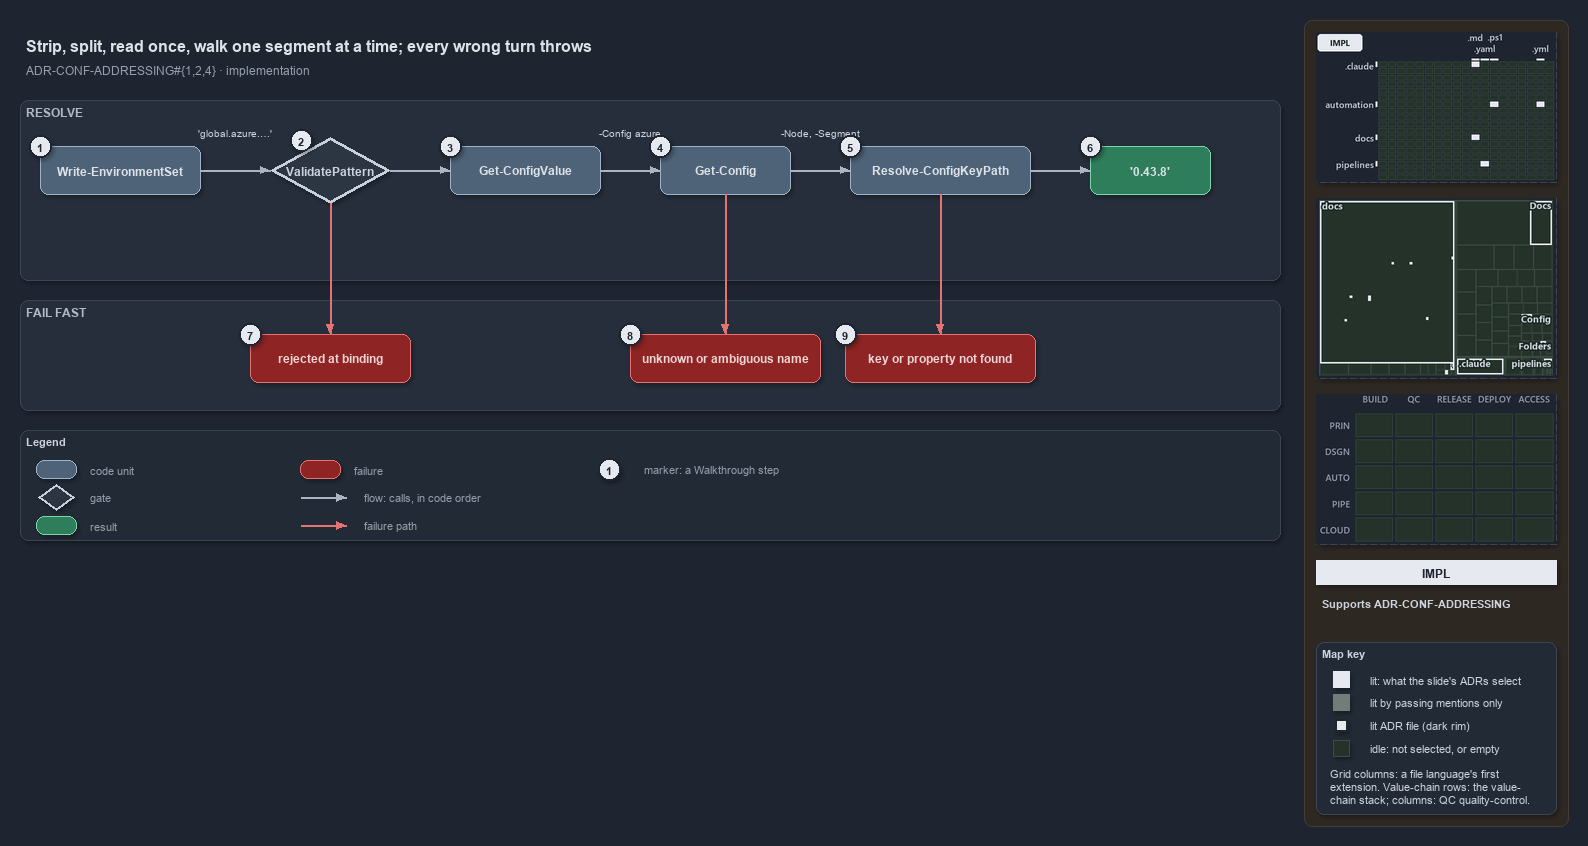

The diagram above was exported from draw.io. Its source (the exported page's mxGraphModel, read from the mxfile embedded in the PNG):
<mxGraphModel dx="1024" dy="768" grid="0" gridSize="10" guides="1" tooltips="1" connect="1" arrows="1" fold="1" page="1" pageScale="1" pageWidth="1572" pageHeight="640" background="#1E2430" math="0" shadow="1">
  <root>
    <mxCell id="0" />
    <mxCell id="1" parent="0" />
    <mxCell id="sidebar-bg" value="" style="rounded=1;arcSize=2;html=1;fillColor=#2E2823;strokeColor=#453C33;shadow=0;" vertex="1" parent="1">
      <mxGeometry x="1304" y="4" width="264" height="806" as="geometry" />
    </mxCell>
    <mxCell id="title" value="Strip, split, read once, walk one segment at a time; every wrong turn throws" style="text;html=1;align=left;verticalAlign=middle;fontSize=16;fontStyle=1;fontColor=#DDE2E9;" vertex="1" parent="1">
      <mxGeometry x="20" y="14" width="1260" height="30" as="geometry" />
    </mxCell>
    <mxCell id="subtitle" value="ADR-CONF-ADDRESSING#{1,2,4} &amp;#183; implementation" style="text;html=1;align=left;verticalAlign=middle;fontSize=12;fontColor=#949FAE;" vertex="1" parent="1">
      <mxGeometry x="20" y="44" width="1240" height="20" as="geometry" />
    </mxCell>
    <mxCell id="minimap-grid" value="" style="shape=image;imageAspect=0;rounded=1;arcSize=4;whiteSpace=wrap;html=1;fillColor=#262E3B;strokeColor=#3A4555;dashed=1;fontColor=#949FAE;fontSize=11;image=data:image/png,(base64 omitted: 11156 chars);" vertex="1" parent="1">
      <mxGeometry x="1316" y="16" width="240" height="150" as="geometry" />
    </mxCell>
    <mxCell id="minimap-tree" value="" style="shape=image;imageAspect=0;rounded=1;arcSize=4;whiteSpace=wrap;html=1;fillColor=#262E3B;strokeColor=#3A4555;dashed=1;fontColor=#949FAE;fontSize=11;image=data:image/png,(base64 omitted: 14908 chars);" vertex="1" parent="1">
      <mxGeometry x="1316" y="182" width="240" height="180" as="geometry" />
    </mxCell>
    <mxCell id="minimap-chain" value="" style="shape=image;imageAspect=0;rounded=1;arcSize=4;whiteSpace=wrap;html=1;fillColor=#262E3B;strokeColor=#3A4555;dashed=1;fontColor=#949FAE;fontSize=11;image=data:image/png,(base64 omitted: 11912 chars);" vertex="1" parent="1">
      <mxGeometry x="1316" y="378" width="240" height="150" as="geometry" />
    </mxCell>
    <mxCell id="lens-badge" value="IMPL" style="rounded=0;whiteSpace=wrap;html=1;align=center;verticalAlign=middle;fontSize=12;fontStyle=1;fontColor=#1E2430;fillColor=#E6EAF0;strokeColor=none;" vertex="1" parent="1">
      <mxGeometry x="1316" y="544" width="240" height="24" as="geometry" />
    </mxCell>
    <mxCell id="supports" value="&lt;b&gt;Supports&lt;/b&gt; ADR-CONF-ADDRESSING" style="text;html=1;whiteSpace=wrap;align=left;verticalAlign=top;fontSize=11;fontColor=#CDD3DC;" vertex="1" parent="1">
      <mxGeometry x="1316" y="576" width="240" height="38" as="geometry" />
    </mxCell>
    <mxCell id="mapkey" value="&lt;b&gt;Map key&lt;/b&gt;" style="rounded=1;arcSize=6;whiteSpace=wrap;html=1;align=left;verticalAlign=top;fontSize=11;fontColor=#CDD3DC;fillColor=#222A36;strokeColor=#3A4555;spacingLeft=8;spacingTop=2;" vertex="1" parent="1">
      <mxGeometry x="1316" y="626" width="240" height="172" as="geometry" />
    </mxCell>
    <mxCell id="mapkey-lit" value="" style="rounded=0;html=1;fillColor=#E6EAF0;strokeColor=#E6EAF0;" vertex="1" parent="1">
      <mxGeometry x="1333.0" y="655.0" width="16" height="16" as="geometry" />
    </mxCell>
    <mxCell id="mapkey-lit-text" value="lit: what the slide's ADRs select" style="text;html=1;align=left;verticalAlign=middle;fontSize=11;fontColor=#CDD3DC;" vertex="1" parent="1">
      <mxGeometry x="1364" y="653" width="184" height="20" as="geometry" />
    </mxCell>
    <mxCell id="mapkey-touched" value="" style="rounded=0;html=1;fillColor=#727C79;strokeColor=#727C79;" vertex="1" parent="1">
      <mxGeometry x="1333.0" y="678.0" width="16" height="16" as="geometry" />
    </mxCell>
    <mxCell id="mapkey-touched-text" value="lit by passing mentions only" style="text;html=1;align=left;verticalAlign=middle;fontSize=11;fontColor=#CDD3DC;" vertex="1" parent="1">
      <mxGeometry x="1364" y="676" width="184" height="20" as="geometry" />
    </mxCell>
    <mxCell id="mapkey-adr" value="" style="rounded=0;html=1;fillColor=#E6EAF0;strokeColor=#1C2A24;strokeWidth=2;" vertex="1" parent="1">
      <mxGeometry x="1335.0" y="703.0" width="12" height="12" as="geometry" />
    </mxCell>
    <mxCell id="mapkey-adr-text" value="lit ADR file (dark rim)" style="text;html=1;align=left;verticalAlign=middle;fontSize=11;fontColor=#CDD3DC;" vertex="1" parent="1">
      <mxGeometry x="1364" y="699" width="184" height="20" as="geometry" />
    </mxCell>
    <mxCell id="mapkey-idle" value="" style="rounded=0;html=1;fillColor=#243229;strokeColor=#3B4D43;" vertex="1" parent="1">
      <mxGeometry x="1333.0" y="724.0" width="16" height="16" as="geometry" />
    </mxCell>
    <mxCell id="mapkey-idle-text" value="idle: not selected, or empty" style="text;html=1;align=left;verticalAlign=middle;fontSize=11;fontColor=#CDD3DC;" vertex="1" parent="1">
      <mxGeometry x="1364" y="722" width="184" height="20" as="geometry" />
    </mxCell>
    <mxCell id="mapkey-codes" value="Grid columns: a file language's first&lt;br&gt;extension. Value-chain rows: the value-&lt;br&gt;chain stack; columns: QC quality-control." style="text;html=1;align=left;verticalAlign=top;whiteSpace=wrap;fontSize=11;fontColor=#CDD3DC;" vertex="1" parent="1">
      <mxGeometry x="1324" y="746" width="224" height="46" as="geometry" />
    </mxCell>
    <mxCell id="band-resolve" value="RESOLVE" style="rounded=1;html=1;arcSize=3;fillColor=#262E3B;strokeColor=#3A4555;verticalAlign=top;align=left;spacingLeft=8;fontStyle=1;fontSize=12;fontColor=#B0BAC7;" vertex="1" parent="1">
      <mxGeometry x="20" y="84" width="1260" height="180" as="geometry" />
    </mxCell>
    <mxCell id="wes" value="&lt;b&gt;Write-EnvironmentSet&lt;/b&gt;" style="rounded=1;whiteSpace=wrap;html=1;arcSize=20;fillColor=#4E6378;strokeColor=#9FB3C8;fontColor=#DDE2E9;fontSize=12;" vertex="1" parent="1">
      <mxGeometry x="40" y="130" width="160" height="48" as="geometry" />
    </mxCell>
    <mxCell id="vp" value="&lt;b&gt;ValidatePattern&lt;/b&gt;" style="rhombus;whiteSpace=wrap;html=1;fillColor=#2C3542;strokeColor=#C7D0DB;strokeWidth=3;fontColor=#CDD3DC;fontSize=12;" vertex="1" parent="1">
      <mxGeometry x="270" y="121" width="120" height="66" as="geometry" />
    </mxCell>
    <mxCell id="gcv" value="&lt;b&gt;Get-ConfigValue&lt;/b&gt;" style="rounded=1;whiteSpace=wrap;html=1;arcSize=20;fillColor=#4E6378;strokeColor=#9FB3C8;fontColor=#DDE2E9;fontSize=12;" vertex="1" parent="1">
      <mxGeometry x="450" y="130" width="150" height="48" as="geometry" />
    </mxCell>
    <mxCell id="gc" value="&lt;b&gt;Get-Config&lt;/b&gt;" style="rounded=1;whiteSpace=wrap;html=1;arcSize=20;fillColor=#4E6378;strokeColor=#9FB3C8;fontColor=#DDE2E9;fontSize=12;" vertex="1" parent="1">
      <mxGeometry x="660" y="130" width="130" height="48" as="geometry" />
    </mxCell>
    <mxCell id="rckp" value="&lt;b&gt;Resolve-ConfigKeyPath&lt;/b&gt;" style="rounded=1;whiteSpace=wrap;html=1;arcSize=20;fillColor=#4E6378;strokeColor=#9FB3C8;fontColor=#DDE2E9;fontSize=12;" vertex="1" parent="1">
      <mxGeometry x="850" y="130" width="180" height="48" as="geometry" />
    </mxCell>
    <mxCell id="node" value="&lt;b&gt;'0.43.8'&lt;/b&gt;" style="rounded=1;whiteSpace=wrap;html=1;arcSize=20;fillColor=#2E7D5B;strokeColor=#7FD3AE;fontColor=#DDE2E9;fontSize=12;" vertex="1" parent="1">
      <mxGeometry x="1090" y="130" width="120" height="48" as="geometry" />
    </mxCell>
    <mxCell id="edge-wes-vp" value="" style="edgeStyle=orthogonalEdgeStyle;rounded=1;html=1;fontSize=10;fontColor=#CDD3DC;endArrow=block;strokeColor=#AAB4C3;shadow=0;" edge="1" parent="1" source="wes" target="vp">
      <mxGeometry relative="1" as="geometry" />
    </mxCell>
    <mxCell id="edge-vp-gcv" value="" style="edgeStyle=orthogonalEdgeStyle;rounded=1;html=1;fontSize=10;fontColor=#CDD3DC;endArrow=block;strokeColor=#AAB4C3;shadow=0;" edge="1" parent="1" source="vp" target="gcv">
      <mxGeometry relative="1" as="geometry" />
    </mxCell>
    <mxCell id="edge-gcv-gc" value="" style="edgeStyle=orthogonalEdgeStyle;rounded=1;html=1;fontSize=10;fontColor=#CDD3DC;endArrow=block;strokeColor=#AAB4C3;shadow=0;" edge="1" parent="1" source="gcv" target="gc">
      <mxGeometry relative="1" as="geometry" />
    </mxCell>
    <mxCell id="edge-gc-rckp" value="" style="edgeStyle=orthogonalEdgeStyle;rounded=1;html=1;fontSize=10;fontColor=#CDD3DC;endArrow=block;strokeColor=#AAB4C3;shadow=0;" edge="1" parent="1" source="gc" target="rckp">
      <mxGeometry relative="1" as="geometry" />
    </mxCell>
    <mxCell id="edge-rckp-node" value="" style="edgeStyle=orthogonalEdgeStyle;rounded=1;html=1;fontSize=10;fontColor=#CDD3DC;endArrow=block;strokeColor=#AAB4C3;shadow=0;" edge="1" parent="1" source="rckp" target="node">
      <mxGeometry relative="1" as="geometry" />
    </mxCell>
    <mxCell id="note-address" value="'global.azure.&amp;#8230;'" style="text;html=1;align=center;verticalAlign=middle;fontSize=10.5;fontColor=#CDD3DC;" vertex="1" parent="1">
      <mxGeometry x="175" y="108" width="120" height="16" as="geometry" />
    </mxCell>
    <mxCell id="note-config" value="-Config azure" style="text;html=1;align=center;verticalAlign=middle;fontSize=10.5;fontColor=#CDD3DC;" vertex="1" parent="1">
      <mxGeometry x="570" y="108" width="120" height="16" as="geometry" />
    </mxCell>
    <mxCell id="note-node" value="-Node, -Segment" style="text;html=1;align=center;verticalAlign=middle;fontSize=10.5;fontColor=#CDD3DC;" vertex="1" parent="1">
      <mxGeometry x="760" y="108" width="120" height="16" as="geometry" />
    </mxCell>
    <mxCell id="band-fail" value="FAIL FAST" style="rounded=1;html=1;arcSize=3;fillColor=#262E3B;strokeColor=#3A4555;verticalAlign=top;align=left;spacingLeft=8;fontStyle=1;fontSize=12;fontColor=#B0BAC7;" vertex="1" parent="1">
      <mxGeometry x="20" y="284" width="1260" height="110" as="geometry" />
    </mxCell>
    <mxCell id="f-binding" value="&lt;b&gt;rejected at binding&lt;/b&gt;" style="rounded=1;whiteSpace=wrap;html=1;arcSize=20;fillColor=#8E2424;strokeColor=#E57373;fontColor=#EFD4D4;fontSize=12;" vertex="1" parent="1">
      <mxGeometry x="250" y="318" width="160" height="48" as="geometry" />
    </mxCell>
    <mxCell id="f-name" value="&lt;b&gt;unknown or ambiguous name&lt;/b&gt;" style="rounded=1;whiteSpace=wrap;html=1;arcSize=20;fillColor=#8E2424;strokeColor=#E57373;fontColor=#EFD4D4;fontSize=12;" vertex="1" parent="1">
      <mxGeometry x="630" y="318" width="190" height="48" as="geometry" />
    </mxCell>
    <mxCell id="f-key" value="&lt;b&gt;key or property not found&lt;/b&gt;" style="rounded=1;whiteSpace=wrap;html=1;arcSize=20;fillColor=#8E2424;strokeColor=#E57373;fontColor=#EFD4D4;fontSize=12;" vertex="1" parent="1">
      <mxGeometry x="845" y="318" width="190" height="48" as="geometry" />
    </mxCell>
    <mxCell id="edge-vp-fail" value="" style="edgeStyle=orthogonalEdgeStyle;rounded=1;html=1;fontSize=10;fontColor=#CDD3DC;endArrow=block;strokeColor=#E57373;shadow=0;" edge="1" parent="1" source="vp" target="f-binding">
      <mxGeometry relative="1" as="geometry" />
    </mxCell>
    <mxCell id="edge-gc-fail" value="" style="edgeStyle=orthogonalEdgeStyle;rounded=1;html=1;fontSize=10;fontColor=#CDD3DC;endArrow=block;strokeColor=#E57373;shadow=0;" edge="1" parent="1" source="gc" target="f-name">
      <mxGeometry relative="1" as="geometry" />
    </mxCell>
    <mxCell id="edge-rckp-fail" value="" style="edgeStyle=orthogonalEdgeStyle;rounded=1;html=1;fontSize=10;fontColor=#CDD3DC;endArrow=block;strokeColor=#E57373;shadow=0;" edge="1" parent="1" source="rckp" target="f-key">
      <mxGeometry relative="1" as="geometry" />
    </mxCell>
    <mxCell id="legend" value="&lt;b&gt;Legend&lt;/b&gt;" style="rounded=1;whiteSpace=wrap;html=1;arcSize=6;fillColor=#222A36;strokeColor=#3A4555;align=left;verticalAlign=top;spacing=8;fontSize=11;fontColor=#CDD3DC;" vertex="1" parent="1">
      <mxGeometry x="20" y="414" width="1260" height="110" as="geometry" />
    </mxCell>
    <mxCell id="lg-0" value="" style="rounded=1;html=1;arcSize=20;fillColor=#4E6378;strokeColor=#9FB3C8;" vertex="1" parent="1">
      <mxGeometry x="36" y="444" width="40" height="18" as="geometry" />
    </mxCell>
    <mxCell id="lg-0-t" value="code unit" style="text;html=1;align=left;verticalAlign=middle;fontSize=11;fontColor=#949FAE;" vertex="1" parent="1">
      <mxGeometry x="84" y="443" width="240" height="20" as="geometry" />
    </mxCell>
    <mxCell id="lg-1" value="" style="rhombus;html=1;fillColor=#2C3542;strokeColor=#C7D0DB;strokeWidth=2;fontColor=#CDD3DC;" vertex="1" parent="1">
      <mxGeometry x="38" y="468" width="36" height="26" as="geometry" />
    </mxCell>
    <mxCell id="lg-1-t" value="gate" style="text;html=1;align=left;verticalAlign=middle;fontSize=11;fontColor=#949FAE;" vertex="1" parent="1">
      <mxGeometry x="84" y="471" width="240" height="20" as="geometry" />
    </mxCell>
    <mxCell id="lg-2" value="" style="rounded=1;html=1;arcSize=20;fillColor=#2E7D5B;strokeColor=#7FD3AE;" vertex="1" parent="1">
      <mxGeometry x="36" y="500" width="40" height="18" as="geometry" />
    </mxCell>
    <mxCell id="lg-2-t" value="result" style="text;html=1;align=left;verticalAlign=middle;fontSize=11;fontColor=#949FAE;" vertex="1" parent="1">
      <mxGeometry x="84" y="499" width="240" height="20" as="geometry" />
    </mxCell>
    <mxCell id="lg-3" value="" style="rounded=1;html=1;arcSize=20;fillColor=#8E2424;strokeColor=#E57373;" vertex="1" parent="1">
      <mxGeometry x="300" y="444" width="40" height="18" as="geometry" />
    </mxCell>
    <mxCell id="lg-3-t" value="failure" style="text;html=1;align=left;verticalAlign=middle;fontSize=11;fontColor=#949FAE;" vertex="1" parent="1">
      <mxGeometry x="348" y="443" width="240" height="20" as="geometry" />
    </mxCell>
    <mxCell id="lg-4-a" value="" style="text;html=1;strokeColor=none;fillColor=none;" vertex="1" parent="1">
      <mxGeometry x="300" y="481" width="1" height="1" as="geometry" />
    </mxCell>
    <mxCell id="lg-4-b" value="" style="text;html=1;strokeColor=none;fillColor=none;" vertex="1" parent="1">
      <mxGeometry x="346" y="481" width="1" height="1" as="geometry" />
    </mxCell>
    <mxCell id="lg-4" value="" style="edgeStyle=orthogonalEdgeStyle;rounded=1;html=1;fontSize=10;fontColor=#CDD3DC;endArrow=block;strokeColor=#AAB4C3;shadow=0;" edge="1" parent="1" source="lg-4-a" target="lg-4-b">
      <mxGeometry relative="1" as="geometry" />
    </mxCell>
    <mxCell id="lg-4-t" value="flow: calls, in code order" style="text;html=1;align=left;verticalAlign=middle;fontSize=11;fontColor=#949FAE;" vertex="1" parent="1">
      <mxGeometry x="358" y="471" width="240" height="20" as="geometry" />
    </mxCell>
    <mxCell id="lg-5-a" value="" style="text;html=1;strokeColor=none;fillColor=none;" vertex="1" parent="1">
      <mxGeometry x="300" y="509" width="1" height="1" as="geometry" />
    </mxCell>
    <mxCell id="lg-5-b" value="" style="text;html=1;strokeColor=none;fillColor=none;" vertex="1" parent="1">
      <mxGeometry x="346" y="509" width="1" height="1" as="geometry" />
    </mxCell>
    <mxCell id="lg-5" value="" style="edgeStyle=orthogonalEdgeStyle;rounded=1;html=1;fontSize=10;fontColor=#CDD3DC;endArrow=block;strokeColor=#E57373;shadow=0;" edge="1" parent="1" source="lg-5-a" target="lg-5-b">
      <mxGeometry relative="1" as="geometry" />
    </mxCell>
    <mxCell id="lg-5-t" value="failure path" style="text;html=1;align=left;verticalAlign=middle;fontSize=11;fontColor=#949FAE;" vertex="1" parent="1">
      <mxGeometry x="358" y="499" width="240" height="20" as="geometry" />
    </mxCell>
    <mxCell id="lg-6" value="1" style="ellipse;html=1;fillColor=#E6EAF0;strokeColor=#1E2430;strokeWidth=2;fontColor=#1E2430;fontStyle=1;fontSize=11;" vertex="1" parent="1">
      <mxGeometry x="598" y="442" width="22" height="22" as="geometry" />
    </mxCell>
    <mxCell id="lg-6-t" value="marker: a Walkthrough step" style="text;html=1;align=left;verticalAlign=middle;fontSize=11;fontColor=#949FAE;" vertex="1" parent="1">
      <mxGeometry x="638" y="443" width="240" height="20" as="geometry" />
    </mxCell>
    <mxCell id="mark-1" value="1" style="ellipse;html=1;fillColor=#E6EAF0;strokeColor=#1E2430;strokeWidth=2;fontColor=#1E2430;fontStyle=1;fontSize=11;" vertex="1" parent="1">
      <mxGeometry x="29" y="119" width="22" height="22" as="geometry" />
    </mxCell>
    <mxCell id="mark-2" value="2" style="ellipse;html=1;fillColor=#E6EAF0;strokeColor=#1E2430;strokeWidth=2;fontColor=#1E2430;fontStyle=1;fontSize=11;" vertex="1" parent="1">
      <mxGeometry x="290" y="113" width="22" height="22" as="geometry" />
    </mxCell>
    <mxCell id="mark-3" value="3" style="ellipse;html=1;fillColor=#E6EAF0;strokeColor=#1E2430;strokeWidth=2;fontColor=#1E2430;fontStyle=1;fontSize=11;" vertex="1" parent="1">
      <mxGeometry x="439" y="119" width="22" height="22" as="geometry" />
    </mxCell>
    <mxCell id="mark-4" value="4" style="ellipse;html=1;fillColor=#E6EAF0;strokeColor=#1E2430;strokeWidth=2;fontColor=#1E2430;fontStyle=1;fontSize=11;" vertex="1" parent="1">
      <mxGeometry x="649" y="119" width="22" height="22" as="geometry" />
    </mxCell>
    <mxCell id="mark-5" value="5" style="ellipse;html=1;fillColor=#E6EAF0;strokeColor=#1E2430;strokeWidth=2;fontColor=#1E2430;fontStyle=1;fontSize=11;" vertex="1" parent="1">
      <mxGeometry x="839" y="119" width="22" height="22" as="geometry" />
    </mxCell>
    <mxCell id="mark-6" value="6" style="ellipse;html=1;fillColor=#E6EAF0;strokeColor=#1E2430;strokeWidth=2;fontColor=#1E2430;fontStyle=1;fontSize=11;" vertex="1" parent="1">
      <mxGeometry x="1079" y="119" width="22" height="22" as="geometry" />
    </mxCell>
    <mxCell id="mark-7" value="7" style="ellipse;html=1;fillColor=#E6EAF0;strokeColor=#1E2430;strokeWidth=2;fontColor=#1E2430;fontStyle=1;fontSize=11;" vertex="1" parent="1">
      <mxGeometry x="239" y="307" width="22" height="22" as="geometry" />
    </mxCell>
    <mxCell id="mark-8" value="8" style="ellipse;html=1;fillColor=#E6EAF0;strokeColor=#1E2430;strokeWidth=2;fontColor=#1E2430;fontStyle=1;fontSize=11;" vertex="1" parent="1">
      <mxGeometry x="619" y="307" width="22" height="22" as="geometry" />
    </mxCell>
    <mxCell id="mark-9" value="9" style="ellipse;html=1;fillColor=#E6EAF0;strokeColor=#1E2430;strokeWidth=2;fontColor=#1E2430;fontStyle=1;fontSize=11;" vertex="1" parent="1">
      <mxGeometry x="834" y="307" width="22" height="22" as="geometry" />
    </mxCell>
  </root>
</mxGraphModel>